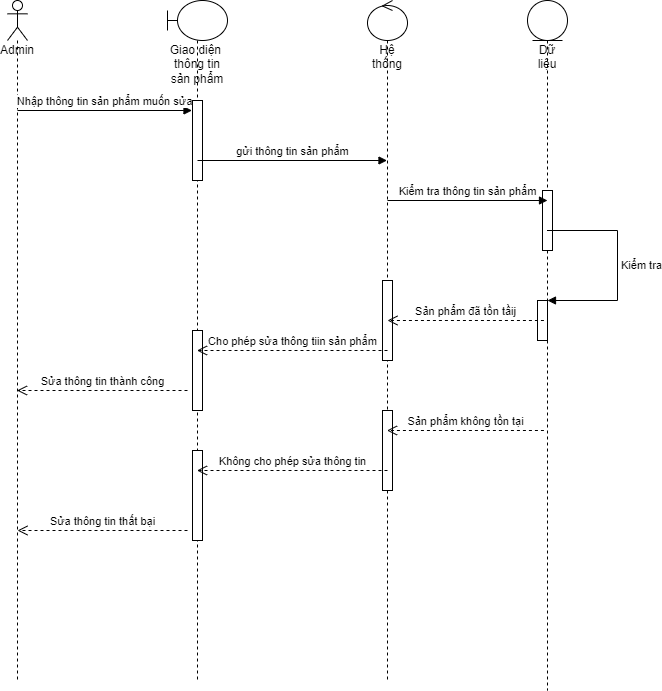

The diagram above was exported from draw.io. Its source (the exported page's mxGraphModel, read from the mxfile embedded in the PNG):
<mxGraphModel dx="1020" dy="456" grid="1" gridSize="10" guides="1" tooltips="1" connect="1" arrows="1" fold="1" page="1" pageScale="1" pageWidth="827" pageHeight="1169" math="0" shadow="0">
  <root>
    <mxCell id="0" />
    <mxCell id="1" parent="0" />
    <mxCell id="v78cVe7AOAdBrXFr3swW-1" value="Admin&lt;br&gt;" style="shape=umlLifeline;participant=umlActor;perimeter=lifelinePerimeter;whiteSpace=wrap;html=1;container=1;collapsible=0;recursiveResize=0;verticalAlign=top;spacingTop=36;outlineConnect=0;" parent="1" vertex="1">
      <mxGeometry x="80" y="480" width="20" height="680" as="geometry" />
    </mxCell>
    <mxCell id="v78cVe7AOAdBrXFr3swW-10" value="Giao diện&amp;nbsp;&lt;br&gt;thông tin sản phẩm" style="shape=umlLifeline;participant=umlBoundary;perimeter=lifelinePerimeter;whiteSpace=wrap;html=1;container=1;collapsible=0;recursiveResize=0;verticalAlign=top;spacingTop=36;outlineConnect=0;" parent="1" vertex="1">
      <mxGeometry x="240" y="480" width="60" height="680" as="geometry" />
    </mxCell>
    <mxCell id="v78cVe7AOAdBrXFr3swW-14" value="" style="html=1;points=[];perimeter=orthogonalPerimeter;" parent="v78cVe7AOAdBrXFr3swW-10" vertex="1">
      <mxGeometry x="25" y="450" width="10" height="90" as="geometry" />
    </mxCell>
    <mxCell id="nPT4ugdqXPF35p3h4i6n-2" value="" style="html=1;points=[];perimeter=orthogonalPerimeter;" parent="v78cVe7AOAdBrXFr3swW-10" vertex="1">
      <mxGeometry x="25" y="330" width="10" height="80" as="geometry" />
    </mxCell>
    <mxCell id="w8emlKNx5C9d0zrQ9chq-2" value="" style="html=1;points=[];perimeter=orthogonalPerimeter;" vertex="1" parent="v78cVe7AOAdBrXFr3swW-10">
      <mxGeometry x="25" y="100" width="10" height="80" as="geometry" />
    </mxCell>
    <mxCell id="v78cVe7AOAdBrXFr3swW-21" value="Hệ thống" style="shape=umlLifeline;participant=umlControl;perimeter=lifelinePerimeter;whiteSpace=wrap;html=1;container=1;collapsible=0;recursiveResize=0;verticalAlign=top;spacingTop=36;outlineConnect=0;" parent="1" vertex="1">
      <mxGeometry x="440" y="480" width="40" height="680" as="geometry" />
    </mxCell>
    <mxCell id="v78cVe7AOAdBrXFr3swW-24" value="" style="html=1;points=[];perimeter=orthogonalPerimeter;" parent="v78cVe7AOAdBrXFr3swW-21" vertex="1">
      <mxGeometry x="15" y="410" width="10" height="80" as="geometry" />
    </mxCell>
    <mxCell id="nPT4ugdqXPF35p3h4i6n-1" value="" style="html=1;points=[];perimeter=orthogonalPerimeter;" parent="v78cVe7AOAdBrXFr3swW-21" vertex="1">
      <mxGeometry x="15" y="280" width="10" height="80" as="geometry" />
    </mxCell>
    <mxCell id="v78cVe7AOAdBrXFr3swW-31" value="Dữ liệu" style="shape=umlLifeline;participant=umlEntity;perimeter=lifelinePerimeter;whiteSpace=wrap;html=1;container=1;collapsible=0;recursiveResize=0;verticalAlign=top;spacingTop=36;outlineConnect=0;" parent="1" vertex="1">
      <mxGeometry x="600" y="480" width="40" height="690" as="geometry" />
    </mxCell>
    <mxCell id="v78cVe7AOAdBrXFr3swW-38" value="" style="html=1;points=[];perimeter=orthogonalPerimeter;" parent="v78cVe7AOAdBrXFr3swW-31" vertex="1">
      <mxGeometry x="15" y="190" width="10" height="60" as="geometry" />
    </mxCell>
    <mxCell id="JqjLWGY2HSRk6eJ0kUnI-1" value="" style="html=1;points=[];perimeter=orthogonalPerimeter;" parent="v78cVe7AOAdBrXFr3swW-31" vertex="1">
      <mxGeometry x="10" y="300" width="10" height="40" as="geometry" />
    </mxCell>
    <mxCell id="JqjLWGY2HSRk6eJ0kUnI-2" value="Kiểm tra" style="edgeStyle=orthogonalEdgeStyle;html=1;align=left;spacingLeft=2;endArrow=block;rounded=0;entryX=1;entryY=0;" parent="v78cVe7AOAdBrXFr3swW-31" source="v78cVe7AOAdBrXFr3swW-31" target="JqjLWGY2HSRk6eJ0kUnI-1" edge="1">
      <mxGeometry relative="1" as="geometry">
        <mxPoint x="50" y="260" as="sourcePoint" />
        <Array as="points">
          <mxPoint x="90" y="230" />
          <mxPoint x="90" y="300" />
        </Array>
      </mxGeometry>
    </mxCell>
    <mxCell id="v78cVe7AOAdBrXFr3swW-52" value="Nhập thông tin sản phẩm muốn sửa" style="html=1;verticalAlign=bottom;endArrow=block;rounded=0;" parent="1" edge="1">
      <mxGeometry width="80" relative="1" as="geometry">
        <mxPoint x="90" y="590" as="sourcePoint" />
        <mxPoint x="264.5" y="590" as="targetPoint" />
      </mxGeometry>
    </mxCell>
    <mxCell id="v78cVe7AOAdBrXFr3swW-53" value="gửi thông tin sản phẩm" style="html=1;verticalAlign=bottom;endArrow=block;rounded=0;" parent="1" edge="1">
      <mxGeometry width="80" relative="1" as="geometry">
        <mxPoint x="269.9999999999998" y="640" as="sourcePoint" />
        <mxPoint x="459.5" y="640" as="targetPoint" />
      </mxGeometry>
    </mxCell>
    <mxCell id="v78cVe7AOAdBrXFr3swW-54" value="Kiểm tra thông tin sản phẩm" style="html=1;verticalAlign=bottom;endArrow=block;rounded=0;" parent="1" edge="1">
      <mxGeometry width="80" relative="1" as="geometry">
        <mxPoint x="459.9999999999998" y="680" as="sourcePoint" />
        <mxPoint x="620" y="680" as="targetPoint" />
      </mxGeometry>
    </mxCell>
    <mxCell id="v78cVe7AOAdBrXFr3swW-55" value="Sản phẩm đã tồn tầij" style="html=1;verticalAlign=bottom;endArrow=open;dashed=1;endSize=8;rounded=0;exitX=0.109;exitY=0.761;exitDx=0;exitDy=0;exitPerimeter=0;" parent="1" edge="1">
      <mxGeometry relative="1" as="geometry">
        <mxPoint x="616.4200000000001" y="800" as="sourcePoint" />
        <mxPoint x="459.99666666666644" y="800" as="targetPoint" />
      </mxGeometry>
    </mxCell>
    <mxCell id="v78cVe7AOAdBrXFr3swW-56" value="Cho phép sửa thông tiin sản phẩm" style="html=1;verticalAlign=bottom;endArrow=open;dashed=1;endSize=8;rounded=0;" parent="1" target="v78cVe7AOAdBrXFr3swW-10" edge="1">
      <mxGeometry relative="1" as="geometry">
        <mxPoint x="460" y="830" as="sourcePoint" />
        <mxPoint x="380" y="830" as="targetPoint" />
      </mxGeometry>
    </mxCell>
    <mxCell id="v78cVe7AOAdBrXFr3swW-57" value="Sửa thông tin thành công" style="html=1;verticalAlign=bottom;endArrow=open;dashed=1;endSize=8;rounded=0;" parent="1" target="v78cVe7AOAdBrXFr3swW-1" edge="1">
      <mxGeometry relative="1" as="geometry">
        <mxPoint x="260" y="870" as="sourcePoint" />
        <mxPoint x="180" y="870" as="targetPoint" />
      </mxGeometry>
    </mxCell>
    <mxCell id="v78cVe7AOAdBrXFr3swW-58" value="Sản phẩm không tồn tại" style="html=1;verticalAlign=bottom;endArrow=open;dashed=1;endSize=8;rounded=0;exitX=0.109;exitY=0.761;exitDx=0;exitDy=0;exitPerimeter=0;" parent="1" target="v78cVe7AOAdBrXFr3swW-21" edge="1">
      <mxGeometry relative="1" as="geometry">
        <mxPoint x="616.4200000000001" y="910" as="sourcePoint" />
        <mxPoint x="464.99666666666644" y="1290" as="targetPoint" />
      </mxGeometry>
    </mxCell>
    <mxCell id="v78cVe7AOAdBrXFr3swW-59" value="Không cho phép sửa thông tin" style="html=1;verticalAlign=bottom;endArrow=open;dashed=1;endSize=8;rounded=0;" parent="1" target="v78cVe7AOAdBrXFr3swW-10" edge="1">
      <mxGeometry relative="1" as="geometry">
        <mxPoint x="460" y="950" as="sourcePoint" />
        <mxPoint x="380" y="950" as="targetPoint" />
      </mxGeometry>
    </mxCell>
    <mxCell id="v78cVe7AOAdBrXFr3swW-60" value="Sửa thông tin thất bại" style="html=1;verticalAlign=bottom;endArrow=open;dashed=1;endSize=8;rounded=0;" parent="1" edge="1">
      <mxGeometry relative="1" as="geometry">
        <mxPoint x="260" y="1010" as="sourcePoint" />
        <mxPoint x="90" y="1010" as="targetPoint" />
      </mxGeometry>
    </mxCell>
  </root>
</mxGraphModel>